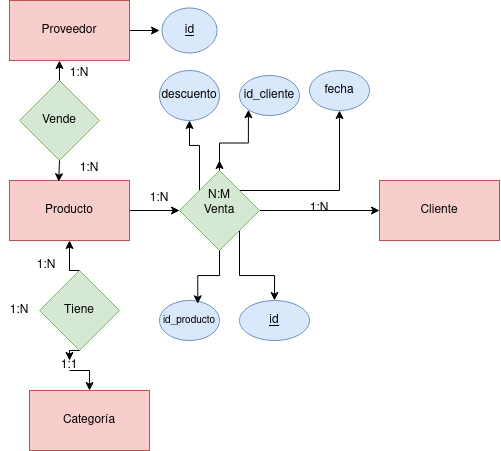

The diagram above was exported from draw.io. Its source (the exported page's mxGraphModel, read from the mxfile embedded in the PNG):
<mxGraphModel dx="630" dy="448" grid="1" gridSize="10" guides="1" tooltips="1" connect="1" arrows="1" fold="1" page="1" pageScale="1" pageWidth="827" pageHeight="1169" math="0" shadow="0">
  <root>
    <mxCell id="0" />
    <mxCell id="1" parent="0" />
    <mxCell id="OxDPy_gD0Yd_Nay8_59l-13" style="edgeStyle=orthogonalEdgeStyle;rounded=0;orthogonalLoop=1;jettySize=auto;html=1;exitX=1;exitY=0.5;exitDx=0;exitDy=0;entryX=0;entryY=0.5;entryDx=0;entryDy=0;" edge="1" parent="1" source="OxDPy_gD0Yd_Nay8_59l-2" target="OxDPy_gD0Yd_Nay8_59l-6">
      <mxGeometry relative="1" as="geometry" />
    </mxCell>
    <mxCell id="OxDPy_gD0Yd_Nay8_59l-2" value="Producto" style="rounded=0;whiteSpace=wrap;html=1;fillColor=#f8cecc;strokeColor=#b85450;" vertex="1" parent="1">
      <mxGeometry x="280" y="240" width="120" height="60" as="geometry" />
    </mxCell>
    <mxCell id="OxDPy_gD0Yd_Nay8_59l-3" value="Cliente" style="rounded=0;whiteSpace=wrap;html=1;fillColor=#f8cecc;strokeColor=#b85450;" vertex="1" parent="1">
      <mxGeometry x="650" y="240" width="120" height="60" as="geometry" />
    </mxCell>
    <mxCell id="OxDPy_gD0Yd_Nay8_59l-4" value="Categoría" style="rounded=0;whiteSpace=wrap;html=1;fillColor=#f8cecc;strokeColor=#b85450;" vertex="1" parent="1">
      <mxGeometry x="300" y="450" width="120" height="60" as="geometry" />
    </mxCell>
    <mxCell id="OxDPy_gD0Yd_Nay8_59l-35" style="edgeStyle=orthogonalEdgeStyle;rounded=0;orthogonalLoop=1;jettySize=auto;html=1;exitX=1;exitY=0.5;exitDx=0;exitDy=0;" edge="1" parent="1" source="OxDPy_gD0Yd_Nay8_59l-5">
      <mxGeometry relative="1" as="geometry">
        <mxPoint x="430" y="90.26086956521738" as="targetPoint" />
      </mxGeometry>
    </mxCell>
    <mxCell id="OxDPy_gD0Yd_Nay8_59l-5" value="Proveedor" style="rounded=0;whiteSpace=wrap;html=1;fillColor=#f8cecc;strokeColor=#b85450;" vertex="1" parent="1">
      <mxGeometry x="280" y="60" width="120" height="60" as="geometry" />
    </mxCell>
    <mxCell id="OxDPy_gD0Yd_Nay8_59l-14" style="edgeStyle=orthogonalEdgeStyle;rounded=0;orthogonalLoop=1;jettySize=auto;html=1;exitX=1;exitY=0.5;exitDx=0;exitDy=0;entryX=0;entryY=0.5;entryDx=0;entryDy=0;" edge="1" parent="1" source="OxDPy_gD0Yd_Nay8_59l-6" target="OxDPy_gD0Yd_Nay8_59l-3">
      <mxGeometry relative="1" as="geometry" />
    </mxCell>
    <mxCell id="OxDPy_gD0Yd_Nay8_59l-28" style="edgeStyle=orthogonalEdgeStyle;rounded=0;orthogonalLoop=1;jettySize=auto;html=1;exitX=1;exitY=1;exitDx=0;exitDy=0;" edge="1" parent="1" source="OxDPy_gD0Yd_Nay8_59l-6" target="OxDPy_gD0Yd_Nay8_59l-26">
      <mxGeometry relative="1" as="geometry" />
    </mxCell>
    <mxCell id="OxDPy_gD0Yd_Nay8_59l-29" style="edgeStyle=orthogonalEdgeStyle;rounded=0;orthogonalLoop=1;jettySize=auto;html=1;exitX=0;exitY=0;exitDx=0;exitDy=0;entryX=0.5;entryY=1;entryDx=0;entryDy=0;" edge="1" parent="1" source="OxDPy_gD0Yd_Nay8_59l-6" target="OxDPy_gD0Yd_Nay8_59l-22">
      <mxGeometry relative="1" as="geometry" />
    </mxCell>
    <mxCell id="OxDPy_gD0Yd_Nay8_59l-31" style="edgeStyle=orthogonalEdgeStyle;rounded=0;orthogonalLoop=1;jettySize=auto;html=1;exitX=0.5;exitY=0;exitDx=0;exitDy=0;entryX=0;entryY=1;entryDx=0;entryDy=0;" edge="1" parent="1" source="OxDPy_gD0Yd_Nay8_59l-6" target="OxDPy_gD0Yd_Nay8_59l-23">
      <mxGeometry relative="1" as="geometry" />
    </mxCell>
    <mxCell id="OxDPy_gD0Yd_Nay8_59l-32" style="edgeStyle=orthogonalEdgeStyle;rounded=0;orthogonalLoop=1;jettySize=auto;html=1;exitX=1;exitY=0;exitDx=0;exitDy=0;" edge="1" parent="1" source="OxDPy_gD0Yd_Nay8_59l-6" target="OxDPy_gD0Yd_Nay8_59l-24">
      <mxGeometry relative="1" as="geometry" />
    </mxCell>
    <mxCell id="OxDPy_gD0Yd_Nay8_59l-47" style="edgeStyle=orthogonalEdgeStyle;rounded=0;orthogonalLoop=1;jettySize=auto;html=1;exitX=0.5;exitY=0;exitDx=0;exitDy=0;" edge="1" parent="1" source="OxDPy_gD0Yd_Nay8_59l-6">
      <mxGeometry relative="1" as="geometry">
        <mxPoint x="490" y="220" as="targetPoint" />
      </mxGeometry>
    </mxCell>
    <mxCell id="OxDPy_gD0Yd_Nay8_59l-6" value="Venta" style="rhombus;whiteSpace=wrap;html=1;fillColor=#d5e8d4;strokeColor=#82b366;" vertex="1" parent="1">
      <mxGeometry x="450" y="230" width="80" height="80" as="geometry" />
    </mxCell>
    <mxCell id="OxDPy_gD0Yd_Nay8_59l-7" value="Vende" style="rhombus;whiteSpace=wrap;html=1;fillColor=#d5e8d4;strokeColor=#82b366;" vertex="1" parent="1">
      <mxGeometry x="290" y="140" width="80" height="80" as="geometry" />
    </mxCell>
    <mxCell id="OxDPy_gD0Yd_Nay8_59l-9" style="edgeStyle=orthogonalEdgeStyle;rounded=0;orthogonalLoop=1;jettySize=auto;html=1;exitX=0.5;exitY=1;exitDx=0;exitDy=0;entryX=0.5;entryY=0;entryDx=0;entryDy=0;" edge="1" parent="1" source="OxDPy_gD0Yd_Nay8_59l-37" target="OxDPy_gD0Yd_Nay8_59l-4">
      <mxGeometry relative="1" as="geometry" />
    </mxCell>
    <mxCell id="OxDPy_gD0Yd_Nay8_59l-10" style="edgeStyle=orthogonalEdgeStyle;rounded=0;orthogonalLoop=1;jettySize=auto;html=1;exitX=0.5;exitY=0;exitDx=0;exitDy=0;entryX=0.5;entryY=1;entryDx=0;entryDy=0;" edge="1" parent="1" source="OxDPy_gD0Yd_Nay8_59l-8" target="OxDPy_gD0Yd_Nay8_59l-2">
      <mxGeometry relative="1" as="geometry" />
    </mxCell>
    <mxCell id="OxDPy_gD0Yd_Nay8_59l-8" value="Tiene" style="rhombus;whiteSpace=wrap;html=1;fillColor=#d5e8d4;strokeColor=#82b366;" vertex="1" parent="1">
      <mxGeometry x="310" y="330" width="80" height="80" as="geometry" />
    </mxCell>
    <mxCell id="OxDPy_gD0Yd_Nay8_59l-19" style="edgeStyle=orthogonalEdgeStyle;rounded=0;orthogonalLoop=1;jettySize=auto;html=1;exitX=0.5;exitY=1;exitDx=0;exitDy=0;entryX=0.41;entryY=0.02;entryDx=0;entryDy=0;entryPerimeter=0;" edge="1" parent="1" source="OxDPy_gD0Yd_Nay8_59l-7" target="OxDPy_gD0Yd_Nay8_59l-2">
      <mxGeometry relative="1" as="geometry" />
    </mxCell>
    <mxCell id="OxDPy_gD0Yd_Nay8_59l-21" style="edgeStyle=orthogonalEdgeStyle;rounded=0;orthogonalLoop=1;jettySize=auto;html=1;exitX=0.5;exitY=0;exitDx=0;exitDy=0;entryX=0.416;entryY=1;entryDx=0;entryDy=0;entryPerimeter=0;" edge="1" parent="1" source="OxDPy_gD0Yd_Nay8_59l-7" target="OxDPy_gD0Yd_Nay8_59l-5">
      <mxGeometry relative="1" as="geometry" />
    </mxCell>
    <mxCell id="OxDPy_gD0Yd_Nay8_59l-22" value="descuento" style="ellipse;whiteSpace=wrap;html=1;fillColor=#dae8fc;strokeColor=#6c8ebf;" vertex="1" parent="1">
      <mxGeometry x="430" y="130" width="60" height="50" as="geometry" />
    </mxCell>
    <mxCell id="OxDPy_gD0Yd_Nay8_59l-23" value="id_cliente" style="ellipse;whiteSpace=wrap;html=1;fillColor=#dae8fc;strokeColor=#6c8ebf;" vertex="1" parent="1">
      <mxGeometry x="510" y="135" width="60" height="40" as="geometry" />
    </mxCell>
    <mxCell id="OxDPy_gD0Yd_Nay8_59l-24" value="fecha" style="ellipse;whiteSpace=wrap;html=1;fillColor=#dae8fc;strokeColor=#6c8ebf;" vertex="1" parent="1">
      <mxGeometry x="580" y="130" width="60" height="40" as="geometry" />
    </mxCell>
    <mxCell id="OxDPy_gD0Yd_Nay8_59l-25" value="&lt;font size=&quot;1&quot;&gt;id_producto&lt;br&gt;&lt;/font&gt;" style="ellipse;whiteSpace=wrap;html=1;fillColor=#dae8fc;strokeColor=#6c8ebf;" vertex="1" parent="1">
      <mxGeometry x="430" y="360" width="60" height="40" as="geometry" />
    </mxCell>
    <mxCell id="OxDPy_gD0Yd_Nay8_59l-26" value="&lt;u&gt;id&lt;/u&gt;" style="ellipse;whiteSpace=wrap;html=1;fillColor=#dae8fc;strokeColor=#6c8ebf;" vertex="1" parent="1">
      <mxGeometry x="510" y="360" width="70" height="40" as="geometry" />
    </mxCell>
    <mxCell id="OxDPy_gD0Yd_Nay8_59l-27" style="edgeStyle=orthogonalEdgeStyle;rounded=0;orthogonalLoop=1;jettySize=auto;html=1;exitX=0.5;exitY=1;exitDx=0;exitDy=0;entryX=0.638;entryY=0.083;entryDx=0;entryDy=0;entryPerimeter=0;" edge="1" parent="1" source="OxDPy_gD0Yd_Nay8_59l-6" target="OxDPy_gD0Yd_Nay8_59l-25">
      <mxGeometry relative="1" as="geometry" />
    </mxCell>
    <mxCell id="OxDPy_gD0Yd_Nay8_59l-36" value="&lt;u&gt;id&lt;/u&gt;" style="ellipse;whiteSpace=wrap;html=1;fillColor=#dae8fc;strokeColor=#6c8ebf;" vertex="1" parent="1">
      <mxGeometry x="432.5" y="67.5" width="55" height="45" as="geometry" />
    </mxCell>
    <mxCell id="OxDPy_gD0Yd_Nay8_59l-38" value="" style="edgeStyle=orthogonalEdgeStyle;rounded=0;orthogonalLoop=1;jettySize=auto;html=1;exitX=0.5;exitY=1;exitDx=0;exitDy=0;entryX=0.5;entryY=0;entryDx=0;entryDy=0;" edge="1" parent="1" source="OxDPy_gD0Yd_Nay8_59l-8" target="OxDPy_gD0Yd_Nay8_59l-37">
      <mxGeometry relative="1" as="geometry">
        <mxPoint x="350" y="410" as="sourcePoint" />
        <mxPoint x="360" y="450" as="targetPoint" />
      </mxGeometry>
    </mxCell>
    <mxCell id="OxDPy_gD0Yd_Nay8_59l-37" value="1:1" style="text;html=1;strokeColor=none;fillColor=none;align=center;verticalAlign=middle;whiteSpace=wrap;rounded=0;" vertex="1" parent="1">
      <mxGeometry x="327" y="420" width="26" height="10" as="geometry" />
    </mxCell>
    <mxCell id="OxDPy_gD0Yd_Nay8_59l-39" value="1:N" style="text;html=1;strokeColor=none;fillColor=none;align=center;verticalAlign=middle;whiteSpace=wrap;rounded=0;" vertex="1" parent="1">
      <mxGeometry x="270" y="362.5" width="40" height="15" as="geometry" />
    </mxCell>
    <mxCell id="OxDPy_gD0Yd_Nay8_59l-43" value="1:N" style="text;html=1;strokeColor=none;fillColor=none;align=center;verticalAlign=middle;whiteSpace=wrap;rounded=0;" vertex="1" parent="1">
      <mxGeometry x="307" y="320" width="20" height="10" as="geometry" />
    </mxCell>
    <mxCell id="OxDPy_gD0Yd_Nay8_59l-44" value="1:N" style="text;html=1;strokeColor=none;fillColor=none;align=center;verticalAlign=middle;whiteSpace=wrap;rounded=0;" vertex="1" parent="1">
      <mxGeometry x="340" y="220" width="40" height="15" as="geometry" />
    </mxCell>
    <mxCell id="OxDPy_gD0Yd_Nay8_59l-45" value="1:N" style="text;html=1;strokeColor=none;fillColor=none;align=center;verticalAlign=middle;whiteSpace=wrap;rounded=0;" vertex="1" parent="1">
      <mxGeometry x="570" y="260" width="40" height="15" as="geometry" />
    </mxCell>
    <mxCell id="OxDPy_gD0Yd_Nay8_59l-46" value="1:N" style="text;html=1;strokeColor=none;fillColor=none;align=center;verticalAlign=middle;whiteSpace=wrap;rounded=0;" vertex="1" parent="1">
      <mxGeometry x="410" y="250" width="40" height="15" as="geometry" />
    </mxCell>
    <mxCell id="OxDPy_gD0Yd_Nay8_59l-48" value="N:M" style="text;html=1;strokeColor=none;fillColor=none;align=center;verticalAlign=middle;whiteSpace=wrap;rounded=0;" vertex="1" parent="1">
      <mxGeometry x="475" y="245" width="30" height="20" as="geometry" />
    </mxCell>
    <mxCell id="OxDPy_gD0Yd_Nay8_59l-50" value="1:N" style="text;html=1;strokeColor=none;fillColor=none;align=center;verticalAlign=middle;whiteSpace=wrap;rounded=0;" vertex="1" parent="1">
      <mxGeometry x="330" y="125" width="40" height="15" as="geometry" />
    </mxCell>
  </root>
</mxGraphModel>